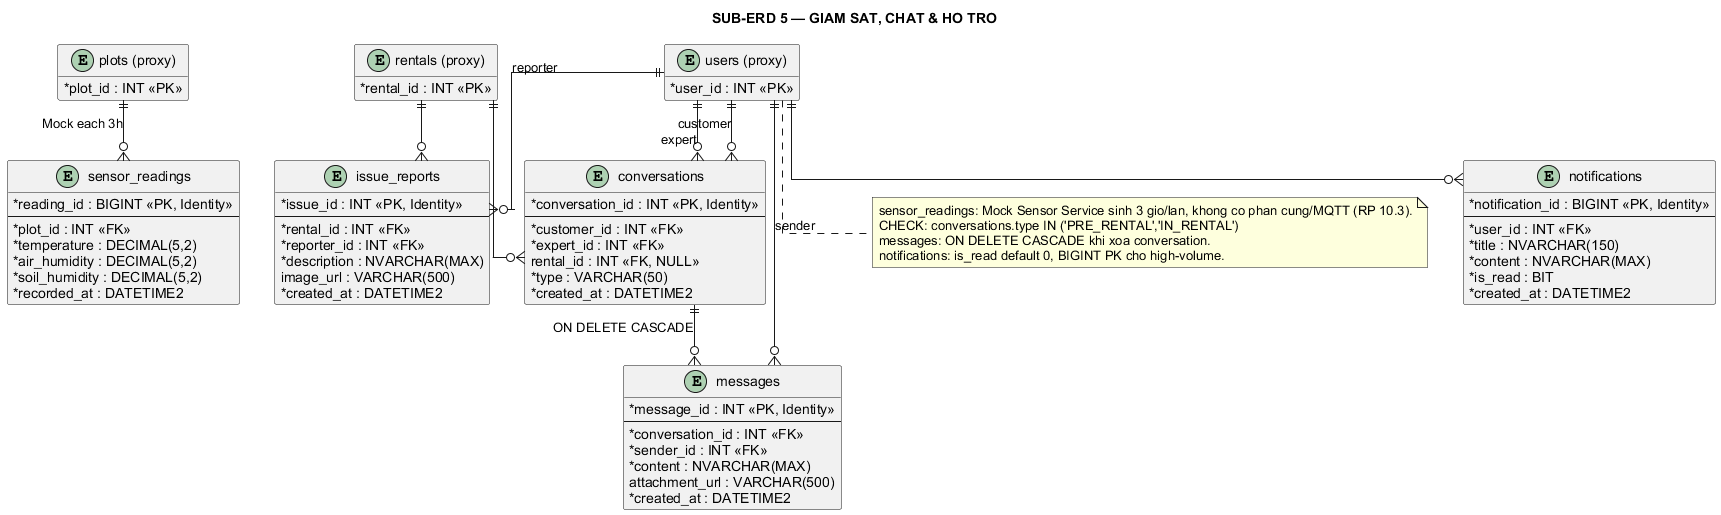

The diagram above was rendered by PlantUML. Its source (embedded in the PNG):
@startuml
' Subject Area 5 — Monitoring, Chat & Notifications (khop farmely_27tables_sqlserver.sql)
skinparam shadowing false
skinparam linetype ortho
skinparam defaultFontName Arial
skinparam classAttributeIconSize 0
hide methods
hide stereotypes
title SUB-ERD 5 — GIAM SAT, CHAT & HO TRO

entity "sensor_readings" as readings {
  * reading_id : BIGINT <<PK, Identity>>
  --
  * plot_id : INT <<FK>>
  * temperature : DECIMAL(5,2)
  * air_humidity : DECIMAL(5,2)
  * soil_humidity : DECIMAL(5,2)
  * recorded_at : DATETIME2
}

entity "issue_reports" as issues {
  * issue_id : INT <<PK, Identity>>
  --
  * rental_id : INT <<FK>>
  * reporter_id : INT <<FK>>
  * description : NVARCHAR(MAX)
  image_url : VARCHAR(500)
  * created_at : DATETIME2
}

entity "conversations" as convos {
  * conversation_id : INT <<PK, Identity>>
  --
  * customer_id : INT <<FK>>
  * expert_id : INT <<FK>>
  rental_id : INT <<FK, NULL>>
  * type : VARCHAR(50)
  * created_at : DATETIME2
}

entity "messages" as msgs {
  * message_id : INT <<PK, Identity>>
  --
  * conversation_id : INT <<FK>>
  * sender_id : INT <<FK>>
  * content : NVARCHAR(MAX)
  attachment_url : VARCHAR(500)
  * created_at : DATETIME2
}

entity "notifications" as notifs {
  * notification_id : BIGINT <<PK, Identity>>
  --
  * user_id : INT <<FK>>
  * title : NVARCHAR(150)
  * content : NVARCHAR(MAX)
  * is_read : BIT
  * created_at : DATETIME2
}

entity "plots (proxy)" as plot_proxy <<external>> {
  * plot_id : INT <<PK>>
}

entity "rentals (proxy)" as rental_proxy <<external>> {
  * rental_id : INT <<PK>>
}

entity "users (proxy)" as user_proxy <<external>> {
  * user_id : INT <<PK>>
}

plot_proxy ||--o{ readings : "Mock each 3h"
rental_proxy ||--o{ issues
user_proxy ||--o{ issues : reporter
user_proxy ||--o{ convos : customer
user_proxy ||--o{ convos : expert
rental_proxy ||--o{ convos
convos ||--o{ msgs : "ON DELETE CASCADE"
user_proxy ||--o{ msgs : sender
user_proxy ||--o{ notifs

note bottom
  sensor_readings: Mock Sensor Service sinh 3 gio/lan, khong co phan cung/MQTT (RP 10.3).
  CHECK: conversations.type IN ('PRE_RENTAL','IN_RENTAL')
  messages: ON DELETE CASCADE khi xoa conversation.
  notifications: is_read default 0, BIGINT PK cho high-volume.
end note
@enduml